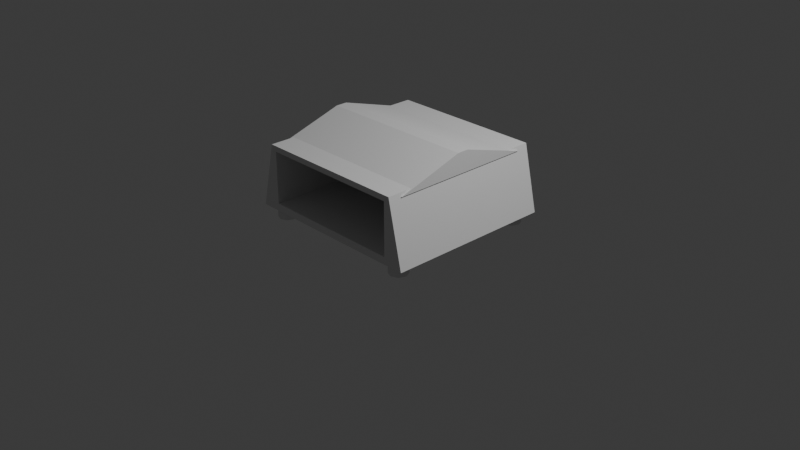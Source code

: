 # Source: wardrobe_body_001.blend  (saved by Blender 5.1.30; exported with 4.5.12 LTS)
import bpy
from mathutils import Matrix  # noqa: F401  (used for matrix-valued properties, if any)

bpy.ops.wm.read_factory_settings(use_empty=True)
scene = bpy.context.scene
scene.name = 'Scene'

# ---- collections
col_collection = bpy.data.collections.new('Collection'); scene.collection.children.link(col_collection)

# ---- world
world_world = bpy.data.worlds.new('World'); scene.world = world_world
world_world.use_nodes = True; world_world.node_tree.nodes.clear()
_N = world_world.node_tree.nodes; _L = world_world.node_tree.links
n0 = _N.new('ShaderNodeOutputWorld'); n0.name = 'World Output'; n0.location = (200, 100)
n1 = _N.new('ShaderNodeBackground'); n1.name = 'Background'; n1.location = (-200, 100)
n1.inputs[0].default_value = (0.05088, 0.05088, 0.05088, 1.0)
_L.new(n1.outputs[0], n0.inputs[0])
n0.is_active_output = True
world_world.color = (0.05088, 0.05088, 0.05088)
world_world.sun_shadow_jitter_overblur = 0.0

# ---- cameras
cam_camera = bpy.data.cameras.new('Camera')
cam_camera.clip_end = 100.0
cam_camera.ortho_scale = 7.314

# ---- lights
light_light = bpy.data.lights.new('Light', 'POINT')
light_light.energy = 1000.0
light_light.shadow_soft_size = 0.1

# ---- meshes
me_wardrobe_body_001 = bpy.data.meshes.new('wardrobe_body_001')
me_wardrobe_body_001.from_pydata([(-1.0, -0.92, 0.12), (-0.84, -0.92, 0.82), (-1.0, 0.92, 0.12), (-0.78, 0.55, 0.2), (-0.84, 0.92, 0.82), (-0.78, 0.55, 0.76), (1.0, -0.92, 0.12), (0.84, -0.92, 0.82), (1.0, 0.92, 0.12), (0.78, 0.55, 0.2), (0.84, 0.92, 0.82), (0.78, 0.55, 0.76), (0.78, -0.92, 0.76), (-0.78, -0.92, 0.2), (-0.78, -0.92, 0.76), (0.78, -0.92, 0.2), (-0.82, -0.68, 0.0), (-0.82, -0.68, 0.12), (-0.7493, -0.7093, 0.0), (-0.7493, -0.7093, 0.12), (-0.72, -0.78, 0.0), (-0.72, -0.78, 0.12), (-0.7493, -0.8507, 0.0), (-0.7493, -0.8507, 0.12), (-0.82, -0.88, 0.0), (-0.82, -0.88, 0.12), (-0.8907, -0.8507, 0.0), (-0.8907, -0.8507, 0.12), (-0.92, -0.78, 0.0), (-0.92, -0.78, 0.12), (-0.8907, -0.7093, 0.0), (-0.8907, -0.7093, 0.12), (0.82, -0.68, 0.0), (0.82, -0.68, 0.12), (0.8907, -0.7093, 0.0), (0.8907, -0.7093, 0.12), (0.92, -0.78, 0.0), (0.92, -0.78, 0.12), (0.8907, -0.8507, 0.0), (0.8907, -0.8507, 0.12), (0.82, -0.88, 0.0), (0.82, -0.88, 0.12), (0.7493, -0.8507, 0.0), (0.7493, -0.8507, 0.12), (0.72, -0.78, 0.0), (0.72, -0.78, 0.12), (0.7493, -0.7093, 0.0), (0.7493, -0.7093, 0.12), (-0.82, 0.88, 0.0), (-0.82, 0.88, 0.12), (-0.7493, 0.8507, 0.0), (-0.7493, 0.8507, 0.12), (-0.72, 0.78, 0.0), (-0.72, 0.78, 0.12), (-0.7493, 0.7093, 0.0), (-0.7493, 0.7093, 0.12), (-0.82, 0.68, 0.0), (-0.82, 0.68, 0.12), (-0.8907, 0.7093, 0.0), (-0.8907, 0.7093, 0.12), (-0.92, 0.78, 0.0), (-0.92, 0.78, 0.12), (-0.8907, 0.8507, 0.0), (-0.8907, 0.8507, 0.12), (0.82, 0.88, 0.0), (0.82, 0.88, 0.12), (0.8907, 0.8507, 0.0), (0.8907, 0.8507, 0.12), (0.92, 0.78, 0.0), (0.92, 0.78, 0.12), (0.8907, 0.7093, 0.0), (0.8907, 0.7093, 0.12), (0.82, 0.68, 0.0), (0.82, 0.68, 0.12), (0.7493, 0.7093, 0.0), (0.7493, 0.7093, 0.12), (0.72, 0.78, 0.0), (0.72, 0.78, 0.12), (0.7493, 0.8507, 0.0), (0.7493, 0.8507, 0.12), (-0.7, 0.09, 0.7), (0.7, 0.09, 0.7), (-0.7, 0.07828, 0.6717), (0.7, 0.07828, 0.6717), (-0.7, 0.05, 0.66), (0.7, 0.05, 0.66), (-0.7, 0.02172, 0.6717), (0.7, 0.02172, 0.6717), (-0.7, 0.01, 0.7), (0.7, 0.01, 0.7), (-0.7, 0.02172, 0.7283), (0.7, 0.02172, 0.7283), (-0.7, 0.05, 0.74), (0.7, 0.05, 0.74), (-0.7, 0.07828, 0.7283), (0.7, 0.07828, 0.7283), (-0.86, -0.78, 0.78), (-0.86, -0.0624, 1.0), (-0.86, 0.78, 0.78), (-0.86, 0.0624, 1.0), (0.86, -0.78, 0.78), (0.86, -0.0624, 1.0), (0.86, 0.78, 0.78), (0.86, 0.0624, 1.0), (-0.72, -0.5, 0.68), (-0.72, -0.5, 0.74), (-0.72, 0.55, 0.68), (-0.72, 0.55, 0.74), (0.72, -0.5, 0.68), (0.72, -0.5, 0.74), (0.72, 0.55, 0.68), (0.72, 0.55, 0.74)], [], [(0, 1, 4, 2), (2, 4, 10, 8), (8, 10, 7, 6), (12, 7, 1, 14), (1, 0, 6, 7, 12, 15, 13, 14), (2, 8, 6, 0), (10, 4, 1, 7), (3, 5, 14, 13), (3, 9, 11, 5), (11, 9, 15, 12), (15, 9, 3, 13), (5, 11, 12, 14), (16, 17, 19, 18), (18, 19, 21, 20), (20, 21, 23, 22), (22, 23, 25, 24), (24, 25, 27, 26), (26, 27, 29, 28), (19, 17, 31, 29, 27, 25, 23, 21), (28, 29, 31, 30), (30, 31, 17, 16), (16, 18, 20, 22, 24, 26, 28, 30), (32, 33, 35, 34), (34, 35, 37, 36), (36, 37, 39, 38), (38, 39, 41, 40), (40, 41, 43, 42), (42, 43, 45, 44), (35, 33, 47, 45, 43, 41, 39, 37), (44, 45, 47, 46), (46, 47, 33, 32), (32, 34, 36, 38, 40, 42, 44, 46), (48, 49, 51, 50), (50, 51, 53, 52), (52, 53, 55, 54), (54, 55, 57, 56), (56, 57, 59, 58), (58, 59, 61, 60), (51, 49, 63, 61, 59, 57, 55, 53), (60, 61, 63, 62), (62, 63, 49, 48), (48, 50, 52, 54, 56, 58, 60, 62), (64, 65, 67, 66), (66, 67, 69, 68), (68, 69, 71, 70), (70, 71, 73, 72), (72, 73, 75, 74), (74, 75, 77, 76), (67, 65, 79, 77, 75, 73, 71, 69), (76, 77, 79, 78), (78, 79, 65, 64), (64, 66, 68, 70, 72, 74, 76, 78), (80, 81, 83, 82), (82, 83, 85, 84), (84, 85, 87, 86), (86, 87, 89, 88), (88, 89, 91, 90), (90, 91, 93, 92), (83, 81, 95, 93, 91, 89, 87, 85), (92, 93, 95, 94), (94, 95, 81, 80), (80, 82, 84, 86, 88, 90, 92, 94), (96, 97, 99, 98), (98, 99, 103, 102), (102, 103, 101, 100), (100, 101, 97, 96), (98, 102, 100, 96), (103, 99, 97, 101), (104, 105, 107, 106), (106, 107, 111, 110), (110, 111, 109, 108), (108, 109, 105, 104), (106, 110, 108, 104), (111, 107, 105, 109)])
_uv = me_wardrobe_body_001.uv_layers.new(name='UVMap')
_uv.uv.foreach_set('vector', [0.0, 0.0, 0.0, 0.0, 0.0, 0.0, 0.0, 0.0, 0.0, 0.0, 0.0, 0.0, 0.0, 0.0, 0.0, 0.0, 0.0, 0.0, 0.0, 0.0, 0.0, 0.0, 0.0, 0.0, 0.0, 0.0, 0.0, 0.0, 0.0, 0.0, 0.0, 0.0, 0.0, 0.0, 0.0, 0.0, 0.0, 0.0, 0.0, 0.0, 0.0, 0.0, 0.0, 0.0, 0.0, 0.0, 0.0, 0.0, 0.0, 0.0, 0.0, 0.0, 0.0, 0.0, 0.0, 0.0, 0.0, 0.0, 0.0, 0.0, 0.0, 0.0, 0.0, 0.0, 0.0, 0.0, 0.0, 0.0, 0.0, 0.0, 0.0, 0.0, 0.0, 0.0, 0.0, 0.0, 0.0, 0.0, 0.0, 0.0, 0.0, 0.0, 0.0, 0.0, 0.0, 0.0, 0.0, 0.0, 0.0, 0.0, 0.0, 0.0, 0.0, 0.0, 0.0, 0.0, 0.0, 0.0, 0.0, 0.0, 0.0, 0.0, 0.0, 0.0, 1.0, 0.5, 1.0, 1.0, 0.875, 1.0, 0.875, 0.5, 0.875, 0.5, 0.875, 1.0, 0.75, 1.0, 0.75, 0.5, 0.75, 0.5, 0.75, 1.0, 0.625, 1.0, 0.625, 0.5, 0.625, 0.5, 0.625, 1.0, 0.5, 1.0, 0.5, 0.5, 0.5, 0.5, 0.5, 1.0, 0.375, 1.0, 0.375, 0.5, 0.375, 0.5, 0.375, 1.0, 0.25, 1.0, 0.25, 0.5, 0.4197, 0.4197, 0.25, 0.49, 0.08029, 0.4197, 0.01, 0.25, 0.08029, 0.08029, 0.25, 0.01, 0.4197, 0.08029, 0.49, 0.25, 0.25, 0.5, 0.25, 1.0, 0.125, 1.0, 0.125, 0.5, 0.125, 0.5, 0.125, 1.0, 0.0, 1.0, 0.0, 0.5, 0.75, 0.49, 0.9197, 0.4197, 0.99, 0.25, 0.9197, 0.08029, 0.75, 0.01, 0.5803, 0.08029, 0.51, 0.25, 0.5803, 0.4197, 1.0, 0.5, 1.0, 1.0, 0.875, 1.0, 0.875, 0.5, 0.875, 0.5, 0.875, 1.0, 0.75, 1.0, 0.75, 0.5, 0.75, 0.5, 0.75, 1.0, 0.625, 1.0, 0.625, 0.5, 0.625, 0.5, 0.625, 1.0, 0.5, 1.0, 0.5, 0.5, 0.5, 0.5, 0.5, 1.0, 0.375, 1.0, 0.375, 0.5, 0.375, 0.5, 0.375, 1.0, 0.25, 1.0, 0.25, 0.5, 0.4197, 0.4197, 0.25, 0.49, 0.08029, 0.4197, 0.01, 0.25, 0.08029, 0.08029, 0.25, 0.01, 0.4197, 0.08029, 0.49, 0.25, 0.25, 0.5, 0.25, 1.0, 0.125, 1.0, 0.125, 0.5, 0.125, 0.5, 0.125, 1.0, 0.0, 1.0, 0.0, 0.5, 0.75, 0.49, 0.9197, 0.4197, 0.99, 0.25, 0.9197, 0.08029, 0.75, 0.01, 0.5803, 0.08029, 0.51, 0.25, 0.5803, 0.4197, 1.0, 0.5, 1.0, 1.0, 0.875, 1.0, 0.875, 0.5, 0.875, 0.5, 0.875, 1.0, 0.75, 1.0, 0.75, 0.5, 0.75, 0.5, 0.75, 1.0, 0.625, 1.0, 0.625, 0.5, 0.625, 0.5, 0.625, 1.0, 0.5, 1.0, 0.5, 0.5, 0.5, 0.5, 0.5, 1.0, 0.375, 1.0, 0.375, 0.5, 0.375, 0.5, 0.375, 1.0, 0.25, 1.0, 0.25, 0.5, 0.4197, 0.4197, 0.25, 0.49, 0.08029, 0.4197, 0.01, 0.25, 0.08029, 0.08029, 0.25, 0.01, 0.4197, 0.08029, 0.49, 0.25, 0.25, 0.5, 0.25, 1.0, 0.125, 1.0, 0.125, 0.5, 0.125, 0.5, 0.125, 1.0, 0.0, 1.0, 0.0, 0.5, 0.75, 0.49, 0.9197, 0.4197, 0.99, 0.25, 0.9197, 0.08029, 0.75, 0.01, 0.5803, 0.08029, 0.51, 0.25, 0.5803, 0.4197, 1.0, 0.5, 1.0, 1.0, 0.875, 1.0, 0.875, 0.5, 0.875, 0.5, 0.875, 1.0, 0.75, 1.0, 0.75, 0.5, 0.75, 0.5, 0.75, 1.0, 0.625, 1.0, 0.625, 0.5, 0.625, 0.5, 0.625, 1.0, 0.5, 1.0, 0.5, 0.5, 0.5, 0.5, 0.5, 1.0, 0.375, 1.0, 0.375, 0.5, 0.375, 0.5, 0.375, 1.0, 0.25, 1.0, 0.25, 0.5, 0.4197, 0.4197, 0.25, 0.49, 0.08029, 0.4197, 0.01, 0.25, 0.08029, 0.08029, 0.25, 0.01, 0.4197, 0.08029, 0.49, 0.25, 0.25, 0.5, 0.25, 1.0, 0.125, 1.0, 0.125, 0.5, 0.125, 0.5, 0.125, 1.0, 0.0, 1.0, 0.0, 0.5, 0.75, 0.49, 0.9197, 0.4197, 0.99, 0.25, 0.9197, 0.08029, 0.75, 0.01, 0.5803, 0.08029, 0.51, 0.25, 0.5803, 0.4197, 1.0, 0.5, 1.0, 1.0, 0.875, 1.0, 0.875, 0.5, 0.875, 0.5, 0.875, 1.0, 0.75, 1.0, 0.75, 0.5, 0.75, 0.5, 0.75, 1.0, 0.625, 1.0, 0.625, 0.5, 0.625, 0.5, 0.625, 1.0, 0.5, 1.0, 0.5, 0.5, 0.5, 0.5, 0.5, 1.0, 0.375, 1.0, 0.375, 0.5, 0.375, 0.5, 0.375, 1.0, 0.25, 1.0, 0.25, 0.5, 0.4197, 0.4197, 0.25, 0.49, 0.08029, 0.4197, 0.01, 0.25, 0.08029, 0.08029, 0.25, 0.01, 0.4197, 0.08029, 0.49, 0.25, 0.25, 0.5, 0.25, 1.0, 0.125, 1.0, 0.125, 0.5, 0.125, 0.5, 0.125, 1.0, 0.0, 1.0, 0.0, 0.5, 0.75, 0.49, 0.9197, 0.4197, 0.99, 0.25, 0.9197, 0.08029, 0.75, 0.01, 0.5803, 0.08029, 0.51, 0.25, 0.5803, 0.4197, 0.0, 0.0, 0.0, 0.0, 0.0, 0.0, 0.0, 0.0, 0.0, 0.0, 0.0, 0.0, 0.0, 0.0, 0.0, 0.0, 0.0, 0.0, 0.0, 0.0, 0.0, 0.0, 0.0, 0.0, 0.0, 0.0, 0.0, 0.0, 0.0, 0.0, 0.0, 0.0, 0.0, 0.0, 0.0, 0.0, 0.0, 0.0, 0.0, 0.0, 0.0, 0.0, 0.0, 0.0, 0.0, 0.0, 0.0, 0.0, 0.0, 0.0, 0.0, 0.0, 0.0, 0.0, 0.0, 0.0, 0.0, 0.0, 0.0, 0.0, 0.0, 0.0, 0.0, 0.0, 0.0, 0.0, 0.0, 0.0, 0.0, 0.0, 0.0, 0.0, 0.0, 0.0, 0.0, 0.0, 0.0, 0.0, 0.0, 0.0, 0.0, 0.0, 0.0, 0.0, 0.0, 0.0, 0.0, 0.0, 0.0, 0.0, 0.0, 0.0, 0.0, 0.0, 0.0, 0.0])
me_wardrobe_body_001.materials.append(None)
me_wardrobe_body_001.update()

# ---- objects
ob_wardrobe_body_001 = bpy.data.objects.new('wardrobe_body_001', me_wardrobe_body_001)
ob_light = bpy.data.objects.new('Light', light_light)
ob_camera = bpy.data.objects.new('Camera', cam_camera)

# ---- transforms, parenting, visibility, modifiers, constraints
ob_wardrobe_body_001.location = (0.0, 0.0, 0.0)
ob_light.location = (4.076, 1.005, 5.904)
ob_light.rotation_euler = (0.6503, 0.05522, 1.866)
ob_light.lock_rotations_4d = False
ob_light.empty_display_type = 'ARROWS'
ob_light.color = (0.0, 0.0, 0.0, 0.0)
ob_light.lineart.crease_threshold = 0.0
ob_camera.location = (7.359, -6.926, 4.958)
ob_camera.rotation_euler = (1.109, 0.0, 0.8149)
ob_camera.lock_rotations_4d = False
ob_camera.empty_display_type = 'ARROWS'
ob_camera.color = (0.0, 0.0, 0.0, 0.0)
ob_camera.display_type = 'WIRE'
ob_camera.lineart.crease_threshold = 0.0

# ---- collection membership
scene.collection.objects.link(ob_wardrobe_body_001)
col_collection.objects.link(ob_light)
col_collection.objects.link(ob_camera)

# ---- scene / render settings (as saved in the file)
scene.camera = ob_camera
scene.frame_start = 1; scene.frame_end = 250; scene.frame_set(1)
scene.render.engine = 'BLENDER_EEVEE_NEXT'
scene.render.bake_bias = 0.0
scene.render.bake_samples = 0
scene.cycles.sampling_pattern = 'TABULATED_SOBOL'
scene.eevee.use_volume_custom_range = False
bpy.context.view_layer.update()
